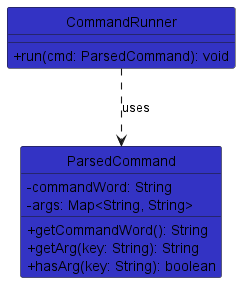

The diagram above was rendered by PlantUML. Its source (embedded in the PNG):
@startuml
!include ../style.puml
skinparam arrowThickness 1.1
skinparam classAttributeIconSize 0
hide circle

class ParsedCommand LOGIC_COLOR {
  - commandWord: String
  - args: Map<String, String>
  + getCommandWord(): String
  + getArg(key: String): String
  + hasArg(key: String): boolean
}

class CommandRunner LOGIC_COLOR {
  + run(cmd: ParsedCommand): void
}

CommandRunner ..> ParsedCommand : uses
@enduml